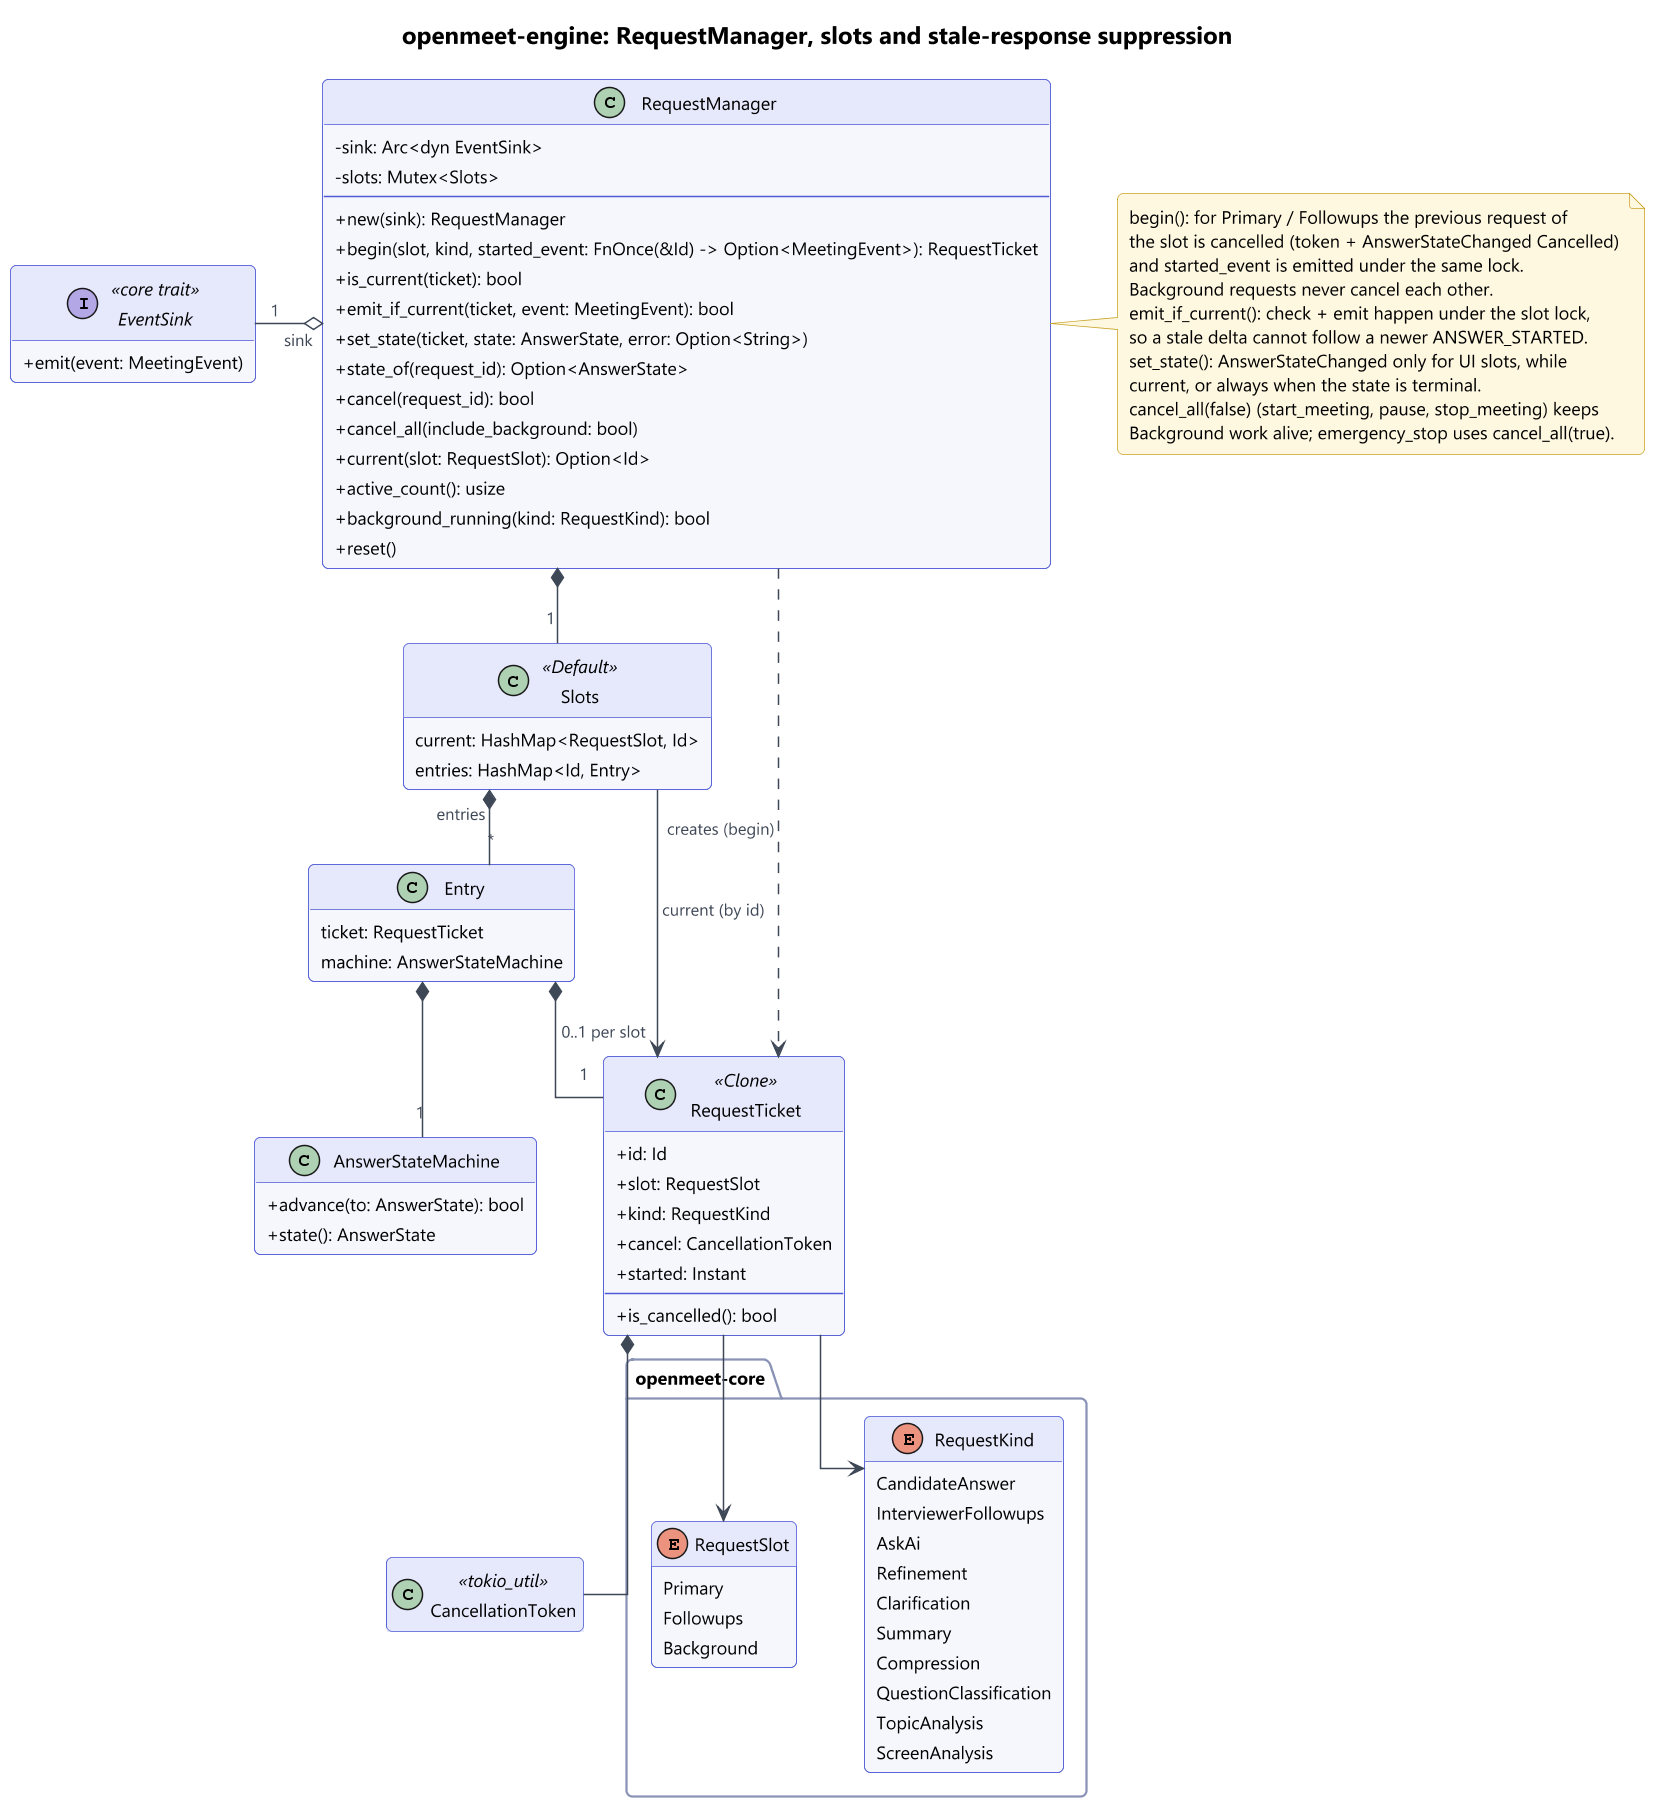

The diagram above was rendered by PlantUML. Its source (embedded in the PNG):
@startuml
!include ../../../_style.iuml
' Derived from: crates/openmeet-engine/src/requests.rs (RequestTicket, Entry, Slots, RequestManager),
' state.rs (AnswerStateMachine), engine.rs (Inner.requests, cancel_request, active_request_count),
' crates/openmeet-core/src/types.rs (RequestSlot, RequestKind, AnswerState), events.rs (EventSink).
title openmeet-engine: RequestManager, slots and stale-response suppression

hide empty members
skinparam linetype ortho
skinparam nodesep 45
skinparam ranksep 50

class RequestManager {
  - sink: Arc<dyn EventSink>
  - slots: Mutex<Slots>
  --
  + new(sink): RequestManager
  + begin(slot, kind, started_event: FnOnce(&Id) -> Option<MeetingEvent>): RequestTicket
  + is_current(ticket): bool
  + emit_if_current(ticket, event: MeetingEvent): bool
  + set_state(ticket, state: AnswerState, error: Option<String>)
  + state_of(request_id): Option<AnswerState>
  + cancel(request_id): bool
  + cancel_all(include_background: bool)
  + current(slot: RequestSlot): Option<Id>
  + active_count(): usize
  + background_running(kind: RequestKind): bool
  + reset()
}

class Slots <<Default>> {
  current: HashMap<RequestSlot, Id>
  entries: HashMap<Id, Entry>
}

class Entry {
  ticket: RequestTicket
  machine: AnswerStateMachine
}

class RequestTicket <<Clone>> {
  + id: Id
  + slot: RequestSlot
  + kind: RequestKind
  + cancel: CancellationToken
  + started: Instant
  --
  + is_cancelled(): bool
}

class AnswerStateMachine {
  + advance(to: AnswerState): bool
  + state(): AnswerState
}

package "openmeet-core" #FFFFFF {
  enum RequestSlot {
    Primary
    Followups
    Background
  }
  enum RequestKind {
    CandidateAnswer
    InterviewerFollowups
    AskAi
    Refinement
    Clarification
    Summary
    Compression
    QuestionClassification
    TopicAnalysis
    ScreenAnalysis
  }
}
interface EventSink <<core trait>> {
  + emit(event: MeetingEvent)
}

class CancellationToken <<tokio_util>>

RequestManager *-- "1" Slots
RequestManager o-left- "1" EventSink : sink
Slots *-- "*" Entry : entries
Slots --> "0..1 per slot" RequestTicket : current (by id)
Entry *-- "1" RequestTicket
Entry *-- "1" AnswerStateMachine
RequestTicket --> RequestSlot
RequestTicket --> RequestKind
RequestTicket *-- CancellationToken
RequestManager ..> RequestTicket : creates (begin)

note right of RequestManager
  begin(): for Primary / Followups the previous request of
  the slot is cancelled (token + AnswerStateChanged Cancelled)
  and started_event is emitted under the same lock.
  Background requests never cancel each other.
  emit_if_current(): check + emit happen under the slot lock,
  so a stale delta cannot follow a newer ANSWER_STARTED.
  set_state(): AnswerStateChanged only for UI slots, while
  current, or always when the state is terminal.
  cancel_all(false) (start_meeting, pause, stop_meeting) keeps
  Background work alive; emergency_stop uses cancel_all(true).
end note
@enduml